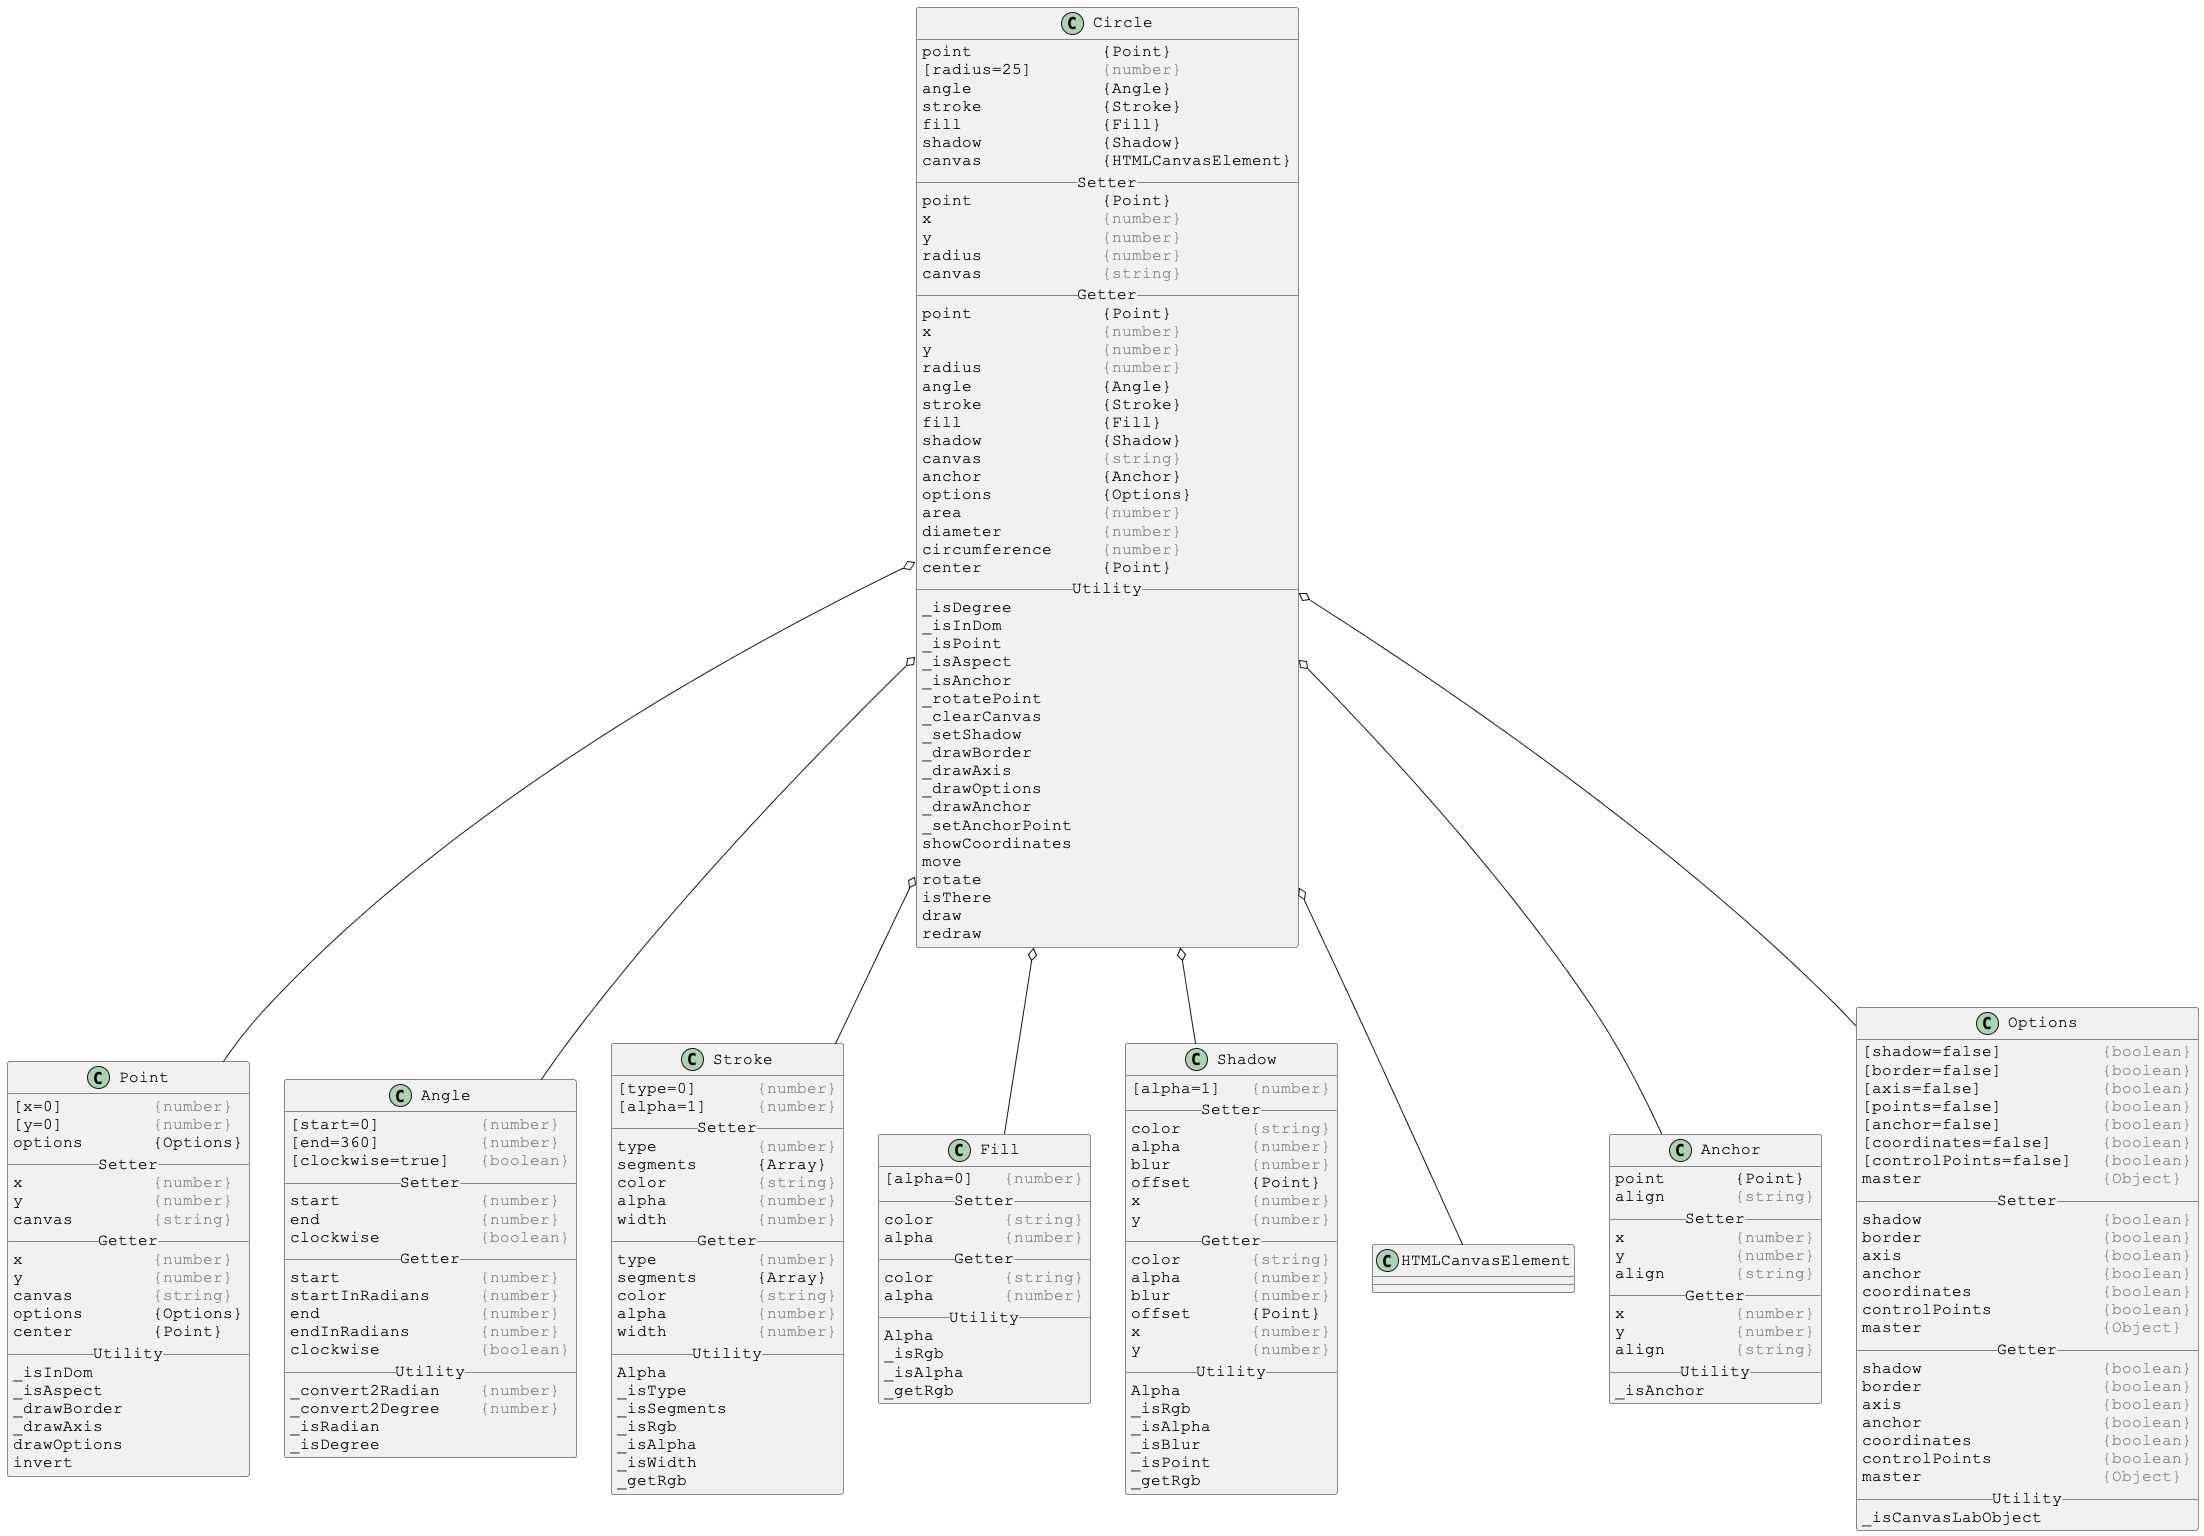

The diagram above was rendered by PlantUML. Its source (embedded in the PNG):
@startuml

skinparam DefaultFontSize 16
skinparam DefaultFontName Courier New

class Circle {
point             {Point}
[radius=25]       <color:gray>{number}</color>
angle             {Angle}
stroke            {Stroke}
fill              {Fill}
shadow            {Shadow}
canvas            {HTMLCanvasElement}
__ Setter __
point             {Point}
x                 <color:gray>{number}</color>
y                 <color:gray>{number}</color>
radius            <color:gray>{number}</color>
canvas            <color:gray>{string}</color>
__ Getter __
point             {Point}
x                 <color:gray>{number}</color>
y                 <color:gray>{number}</color>
radius            <color:gray>{number}</color>
angle             {Angle}
stroke            {Stroke}
fill              {Fill}
shadow            {Shadow}
canvas            <color:gray>{string}</color>
anchor            {Anchor}
options           {Options}
area              <color:gray>{number}</color>
diameter          <color:gray>{number}</color>
circumference     <color:gray>{number}</color>
center            {Point}
__ Utility __
_isDegree
_isInDom
_isPoint
_isAspect
_isAnchor
_rotatePoint
_clearCanvas
_setShadow
_drawBorder
_drawAxis
_drawOptions
_drawAnchor
_setAnchorPoint
showCoordinates
move
rotate
isThere
draw
redraw
}

Circle o-- Point
Circle o-- Angle
Circle o-- Stroke
Circle o-- Fill
Circle o-- Shadow
Circle o-- HTMLCanvasElement
Circle o-- Anchor
Circle o-- Options



skinparam DefaultFontSize 16
skinparam DefaultFontName Courier New

class Point {
[x=0]         <color:gray>{number}</color>
[y=0]         <color:gray>{number}</color>
options       {Options}
__ Setter __
x             <color:gray>{number}</color>
y             <color:gray>{number}</color>
canvas        <color:gray>{string}</color>
__ Getter __
x             <color:gray>{number}</color>
y             <color:gray>{number}</color>
canvas        <color:gray>{string}</color>
options       {Options}
center        {Point}
__ Utility __
_isInDom
_isAspect
_drawBorder
_drawAxis
drawOptions
invert
}



skinparam DefaultFontSize 16
skinparam DefaultFontName Courier New

class Angle {
[start=0]          <color:gray>{number}</color>
[end=360]          <color:gray>{number}</color>
[clockwise=true]   <color:gray>{boolean}</color>
__ Setter __
start              <color:gray>{number}</color>
end                <color:gray>{number}</color>
clockwise          <color:gray>{boolean}</color>
__ Getter __
start              <color:gray>{number}</color>
startInRadians     <color:gray>{number}</color>
end                <color:gray>{number}</color>
endInRadians       <color:gray>{number}</color>
clockwise          <color:gray>{boolean}</color>
__ Utility __
_convert2Radian    <color:gray>{number}</color>
_convert2Degree    <color:gray>{number}</color>
_isRadian
_isDegree
}



skinparam DefaultFontSize 16
skinparam DefaultFontName Courier New

class Stroke {
[type=0]      <color:gray>{number}</color>
[alpha=1]     <color:gray>{number}</color>
__ Setter __
type          <color:gray>{number}</color>
segments      {Array}
color         <color:gray>{string}</color>
alpha         <color:gray>{number}</color>
width         <color:gray>{number}</color>
__ Getter __
type          <color:gray>{number}</color>
segments      {Array}
color         <color:gray>{string}</color>
alpha         <color:gray>{number}</color>
width         <color:gray>{number}</color>
__ Utility __
Alpha
_isType
_isSegments
_isRgb
_isAlpha
_isWidth
_getRgb
}



skinparam DefaultFontSize 16
skinparam DefaultFontName Courier New

class Fill {
[alpha=0]   <color:gray>{number}</color>
__ Setter __
color       <color:gray>{string}</color>
alpha       <color:gray>{number}</color>
__ Getter __
color       <color:gray>{string}</color>
alpha       <color:gray>{number}</color>
__ Utility __
Alpha
_isRgb
_isAlpha
_getRgb
}



skinparam DefaultFontSize 16
skinparam DefaultFontName Courier New

class Shadow {
[alpha=1]   <color:gray>{number}</color>
__ Setter __
color       <color:gray>{string}</color>
alpha       <color:gray>{number}</color>
blur        <color:gray>{number}</color>
offset      {Point}
x           <color:gray>{number}</color>
y           <color:gray>{number}</color>
__ Getter __
color       <color:gray>{string}</color>
alpha       <color:gray>{number}</color>
blur        <color:gray>{number}</color>
offset      {Point}
x           <color:gray>{number}</color>
y           <color:gray>{number}</color>
__ Utility __
Alpha
_isRgb
_isAlpha
_isBlur
_isPoint
_getRgb
}



skinparam DefaultFontSize 16
skinparam DefaultFontName Courier New

class Anchor {
point       {Point}
align       <color:gray>{string}</color>
__ Setter __
x           <color:gray>{number}</color>
y           <color:gray>{number}</color>
align       <color:gray>{string}</color>
__ Getter __
x           <color:gray>{number}</color>
y           <color:gray>{number}</color>
align       <color:gray>{string}</color>
__ Utility __
_isAnchor
}



skinparam DefaultFontSize 16
skinparam DefaultFontName Courier New

class Options {
[shadow=false]          <color:gray>{boolean}</color>
[border=false]          <color:gray>{boolean}</color>
[axis=false]            <color:gray>{boolean}</color>
[points=false]          <color:gray>{boolean}</color>
[anchor=false]          <color:gray>{boolean}</color>
[coordinates=false]     <color:gray>{boolean}</color>
[controlPoints=false]   <color:gray>{boolean}</color>
master                  <color:gray>{Object}</color>
__ Setter __
shadow                  <color:gray>{boolean}</color>
border                  <color:gray>{boolean}</color>
axis                    <color:gray>{boolean}</color>
anchor                  <color:gray>{boolean}</color>
coordinates             <color:gray>{boolean}</color>
controlPoints           <color:gray>{boolean}</color>
master                  <color:gray>{Object}</color>
__ Getter __
shadow                  <color:gray>{boolean}</color>
border                  <color:gray>{boolean}</color>
axis                    <color:gray>{boolean}</color>
anchor                  <color:gray>{boolean}</color>
coordinates             <color:gray>{boolean}</color>
controlPoints           <color:gray>{boolean}</color>
master                  <color:gray>{Object}</color>
__ Utility __
_isCanvasLabObject
}

@enduml